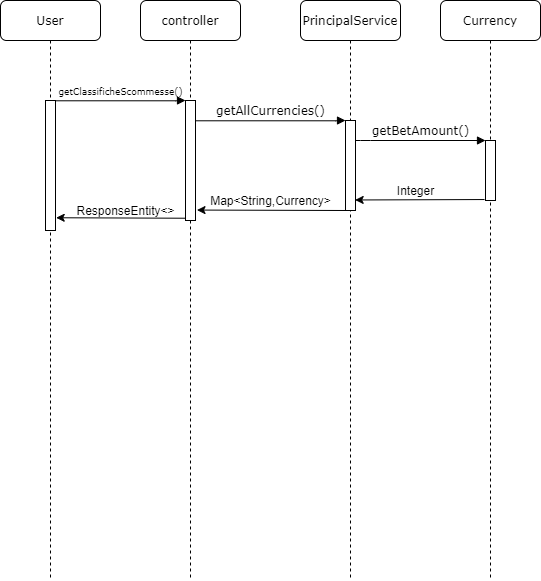

The diagram above was exported from draw.io. Its source (the exported page's mxGraphModel, read from the mxfile embedded in the PNG):
<mxGraphModel dx="477" dy="186" grid="1" gridSize="10" guides="1" tooltips="1" connect="1" arrows="1" fold="1" page="1" pageScale="1" pageWidth="1100" pageHeight="850" background="#ffffff" math="0" shadow="0">
  <root>
    <mxCell id="0" />
    <mxCell id="1" parent="0" />
    <mxCell id="7baba1c4bc27f4b0-2" value="controller" style="shape=umlLifeline;perimeter=lifelinePerimeter;whiteSpace=wrap;html=1;container=1;collapsible=0;recursiveResize=0;outlineConnect=0;rounded=1;shadow=0;comic=0;labelBackgroundColor=none;strokeWidth=1;fontFamily=Verdana;fontSize=12;align=center;" parent="1" vertex="1">
      <mxGeometry x="240" y="80" width="100" height="580" as="geometry" />
    </mxCell>
    <mxCell id="7baba1c4bc27f4b0-10" value="" style="html=1;points=[];perimeter=orthogonalPerimeter;rounded=0;shadow=0;comic=0;labelBackgroundColor=none;strokeWidth=1;fontFamily=Verdana;fontSize=12;align=center;" parent="7baba1c4bc27f4b0-2" vertex="1">
      <mxGeometry x="45" y="100" width="10" height="120" as="geometry" />
    </mxCell>
    <mxCell id="7baba1c4bc27f4b0-3" value="PrincipalService" style="shape=umlLifeline;perimeter=lifelinePerimeter;whiteSpace=wrap;html=1;container=1;collapsible=0;recursiveResize=0;outlineConnect=0;rounded=1;shadow=0;comic=0;labelBackgroundColor=none;strokeWidth=1;fontFamily=Verdana;fontSize=12;align=center;" parent="1" vertex="1">
      <mxGeometry x="400" y="80" width="100" height="580" as="geometry" />
    </mxCell>
    <mxCell id="7baba1c4bc27f4b0-13" value="" style="html=1;points=[];perimeter=orthogonalPerimeter;rounded=0;shadow=0;comic=0;labelBackgroundColor=none;strokeWidth=1;fontFamily=Verdana;fontSize=12;align=center;" parent="7baba1c4bc27f4b0-3" vertex="1">
      <mxGeometry x="45" y="120" width="10" height="90" as="geometry" />
    </mxCell>
    <mxCell id="7baba1c4bc27f4b0-4" value="Currency" style="shape=umlLifeline;perimeter=lifelinePerimeter;whiteSpace=wrap;html=1;container=1;collapsible=0;recursiveResize=0;outlineConnect=0;rounded=1;shadow=0;comic=0;labelBackgroundColor=none;strokeWidth=1;fontFamily=Verdana;fontSize=12;align=center;" parent="1" vertex="1">
      <mxGeometry x="540" y="80" width="100" height="580" as="geometry" />
    </mxCell>
    <mxCell id="7baba1c4bc27f4b0-8" value="User" style="shape=umlLifeline;perimeter=lifelinePerimeter;whiteSpace=wrap;html=1;container=1;collapsible=0;recursiveResize=0;outlineConnect=0;rounded=1;shadow=0;comic=0;labelBackgroundColor=none;strokeWidth=1;fontFamily=Verdana;fontSize=12;align=center;" parent="1" vertex="1">
      <mxGeometry x="100" y="80" width="100" height="580" as="geometry" />
    </mxCell>
    <mxCell id="7baba1c4bc27f4b0-9" value="" style="html=1;points=[];perimeter=orthogonalPerimeter;rounded=0;shadow=0;comic=0;labelBackgroundColor=none;strokeWidth=1;fontFamily=Verdana;fontSize=12;align=center;" parent="7baba1c4bc27f4b0-8" vertex="1">
      <mxGeometry x="45" y="100" width="10" height="130" as="geometry" />
    </mxCell>
    <mxCell id="7baba1c4bc27f4b0-16" value="" style="html=1;points=[];perimeter=orthogonalPerimeter;rounded=0;shadow=0;comic=0;labelBackgroundColor=none;strokeWidth=1;fontFamily=Verdana;fontSize=12;align=center;" parent="1" vertex="1">
      <mxGeometry x="585" y="220" width="10" height="60" as="geometry" />
    </mxCell>
    <mxCell id="7baba1c4bc27f4b0-17" value="getBetAmount()" style="html=1;verticalAlign=bottom;endArrow=block;labelBackgroundColor=none;fontFamily=Verdana;fontSize=12;edgeStyle=elbowEdgeStyle;elbow=vertical;" parent="1" source="7baba1c4bc27f4b0-13" target="7baba1c4bc27f4b0-16" edge="1">
      <mxGeometry relative="1" as="geometry">
        <mxPoint x="510" y="220" as="sourcePoint" />
        <Array as="points">
          <mxPoint x="460" y="220" />
        </Array>
      </mxGeometry>
    </mxCell>
    <mxCell id="7baba1c4bc27f4b0-11" value="&lt;font style=&quot;font-size: 9px&quot;&gt;getClassificheScommesse()&lt;/font&gt;" style="html=1;verticalAlign=bottom;endArrow=block;entryX=0;entryY=0;labelBackgroundColor=none;fontFamily=Verdana;fontSize=12;edgeStyle=elbowEdgeStyle;elbow=vertical;" parent="1" source="7baba1c4bc27f4b0-9" target="7baba1c4bc27f4b0-10" edge="1">
      <mxGeometry relative="1" as="geometry">
        <mxPoint x="220" y="190" as="sourcePoint" />
      </mxGeometry>
    </mxCell>
    <mxCell id="7baba1c4bc27f4b0-14" value="getAllCurrencies()" style="html=1;verticalAlign=bottom;endArrow=block;entryX=0;entryY=0;labelBackgroundColor=none;fontFamily=Verdana;fontSize=12;edgeStyle=elbowEdgeStyle;elbow=vertical;" parent="1" source="7baba1c4bc27f4b0-10" target="7baba1c4bc27f4b0-13" edge="1">
      <mxGeometry relative="1" as="geometry">
        <mxPoint x="370" y="200" as="sourcePoint" />
      </mxGeometry>
    </mxCell>
    <mxCell id="5NFT6W0InKo7qLIoChRn-1" value="" style="endArrow=classic;html=1;exitX=-0.097;exitY=0.984;exitDx=0;exitDy=0;exitPerimeter=0;entryX=0.966;entryY=0.883;entryDx=0;entryDy=0;entryPerimeter=0;" edge="1" parent="1" source="7baba1c4bc27f4b0-16" target="7baba1c4bc27f4b0-13">
      <mxGeometry width="50" height="50" relative="1" as="geometry">
        <mxPoint x="310" y="280" as="sourcePoint" />
        <mxPoint x="360" y="230" as="targetPoint" />
      </mxGeometry>
    </mxCell>
    <mxCell id="5NFT6W0InKo7qLIoChRn-2" value="" style="endArrow=classic;html=1;exitX=0.097;exitY=1;exitDx=0;exitDy=0;exitPerimeter=0;entryX=1.149;entryY=0.913;entryDx=0;entryDy=0;entryPerimeter=0;" edge="1" parent="1" source="7baba1c4bc27f4b0-13" target="7baba1c4bc27f4b0-10">
      <mxGeometry width="50" height="50" relative="1" as="geometry">
        <mxPoint x="390" y="290" as="sourcePoint" />
        <mxPoint x="440" y="240" as="targetPoint" />
      </mxGeometry>
    </mxCell>
    <mxCell id="5NFT6W0InKo7qLIoChRn-3" value="" style="endArrow=classic;html=1;exitX=-0.04;exitY=0.981;exitDx=0;exitDy=0;exitPerimeter=0;entryX=1.069;entryY=0.902;entryDx=0;entryDy=0;entryPerimeter=0;" edge="1" parent="1" source="7baba1c4bc27f4b0-10" target="7baba1c4bc27f4b0-9">
      <mxGeometry width="50" height="50" relative="1" as="geometry">
        <mxPoint x="300" y="360" as="sourcePoint" />
        <mxPoint x="350" y="310" as="targetPoint" />
      </mxGeometry>
    </mxCell>
    <mxCell id="5NFT6W0InKo7qLIoChRn-4" value="Integer" style="text;html=1;align=center;verticalAlign=middle;resizable=0;points=[];autosize=1;" vertex="1" parent="1">
      <mxGeometry x="490" y="260" width="50" height="20" as="geometry" />
    </mxCell>
    <mxCell id="5NFT6W0InKo7qLIoChRn-10" value="Map&amp;lt;String,Currency&amp;gt;" style="text;html=1;align=center;verticalAlign=middle;resizable=0;points=[];autosize=1;" vertex="1" parent="1">
      <mxGeometry x="300" y="270" width="140" height="20" as="geometry" />
    </mxCell>
    <mxCell id="5NFT6W0InKo7qLIoChRn-12" value="ResponseEntity&amp;lt;&amp;gt;" style="text;html=1;align=center;verticalAlign=middle;resizable=0;points=[];autosize=1;" vertex="1" parent="1">
      <mxGeometry x="170" y="280" width="110" height="20" as="geometry" />
    </mxCell>
  </root>
</mxGraphModel>